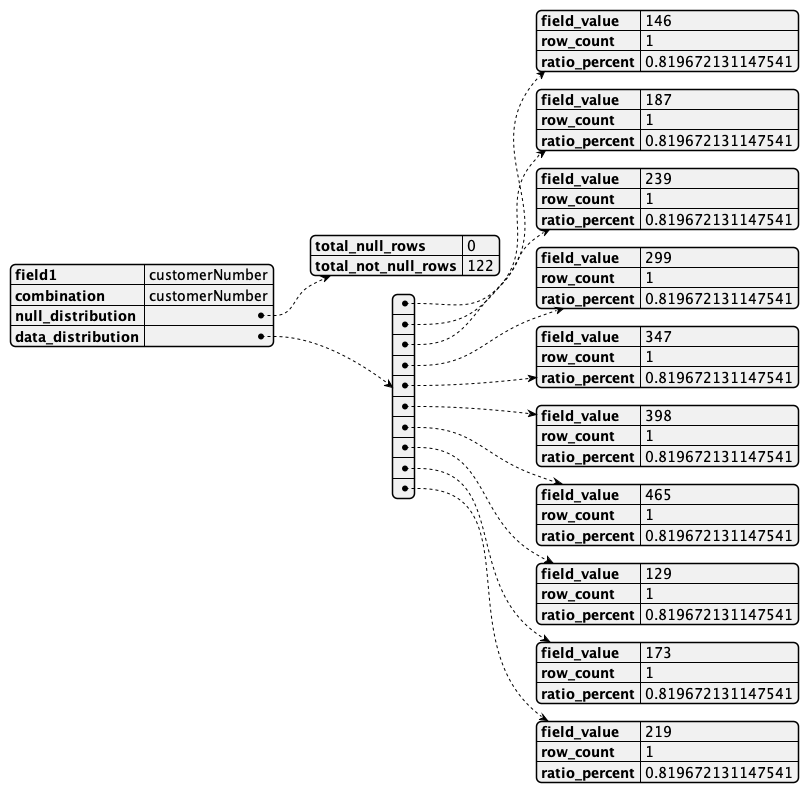

The diagram above was rendered by PlantUML. Its source (embedded in the PNG):
@startjson
{
    "field1": "customerNumber",
    "combination": "customerNumber",
    "null_distribution": {
        "total_null_rows": 0,
        "total_not_null_rows": 122
    },
    "data_distribution": [
        {
            "field_value": "146",
            "row_count": 1,
            "ratio_percent": 0.819672131147541
        },
        {
            "field_value": "187",
            "row_count": 1,
            "ratio_percent": 0.819672131147541
        },
        {
            "field_value": "239",
            "row_count": 1,
            "ratio_percent": 0.819672131147541
        },
        {
            "field_value": "299",
            "row_count": 1,
            "ratio_percent": 0.819672131147541
        },
        {
            "field_value": "347",
            "row_count": 1,
            "ratio_percent": 0.819672131147541
        },
        {
            "field_value": "398",
            "row_count": 1,
            "ratio_percent": 0.819672131147541
        },
        {
            "field_value": "465",
            "row_count": 1,
            "ratio_percent": 0.819672131147541
        },
        {
            "field_value": "129",
            "row_count": 1,
            "ratio_percent": 0.819672131147541
        },
        {
            "field_value": "173",
            "row_count": 1,
            "ratio_percent": 0.819672131147541
        },
        {
            "field_value": "219",
            "row_count": 1,
            "ratio_percent": 0.819672131147541
        }
    ]
}
@endjson